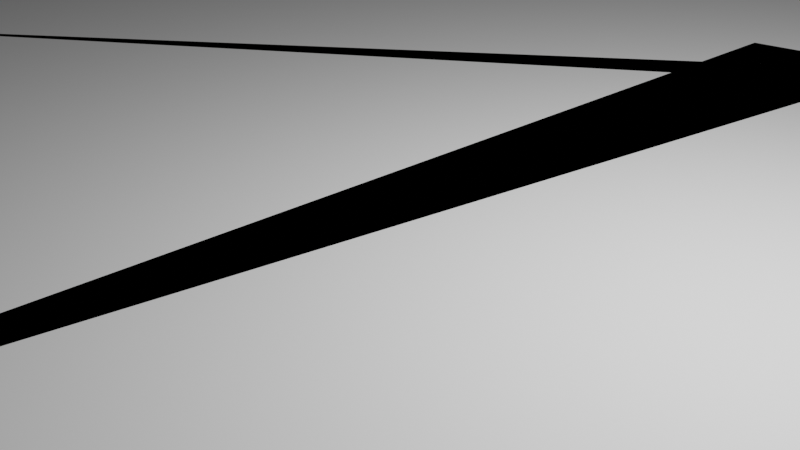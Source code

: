 # Source: new_roadblend_HM_Coastguard_Airbase2blend.blend  (saved by Blender 2.90.8; exported with 4.5.12 LTS)
import bpy
from mathutils import Matrix  # noqa: F401  (used for matrix-valued properties, if any)

bpy.ops.wm.read_factory_settings(use_empty=True)
scene = bpy.context.scene
scene.name = 'Scene'

# ---- collections
col_collection = bpy.data.collections.new('Collection'); scene.collection.children.link(col_collection)

# ---- world
world_world = bpy.data.worlds.new('World'); scene.world = world_world
world_world.use_nodes = True; world_world.node_tree.nodes.clear()
_N = world_world.node_tree.nodes; _L = world_world.node_tree.links
n0 = _N.new('ShaderNodeOutputWorld'); n0.name = 'World Output'; n0.location = (300, 300)
n1 = _N.new('ShaderNodeBackground'); n1.name = 'Background'; n1.location = (10, 300)
n1.inputs[0].default_value = (0.05088, 0.05088, 0.05088, 1.0)
_L.new(n1.outputs[0], n0.inputs[0])
n0.is_active_output = True
world_world.color = (0.05088, 0.05088, 0.05088)
world_world.use_sun_shadow = False
world_world.sun_shadow_jitter_overblur = 0.0

# ---- cameras
cam_camera = bpy.data.cameras.new('Camera')
cam_camera.clip_end = 100.0
cam_camera.ortho_scale = 7.314

# ---- lights
light_light = bpy.data.lights.new('Light', 'POINT')
light_light.transmission_factor = 0.0
light_light.energy = 1000.0
light_light.shadow_soft_size = 0.1
light_light.shadow_maximum_resolution = 0.006
light_light.use_absolute_resolution = True
light_light_001 = bpy.data.lights.new('Light.001', 'POINT')
light_light_001.transmission_factor = 0.0
light_light_001.energy = 1000.0
light_light_001.shadow_soft_size = 0.1
light_light_001.shadow_maximum_resolution = 0.006
light_light_001.use_absolute_resolution = True

# ---- meshes
me_plane_001 = bpy.data.meshes.new('Plane.001')
me_plane_001.from_pydata([(-1.0, -1.0, 0.0), (1.0, -1.0, 0.0), (-1.0, 1.0, 0.0), (1.0, 1.0, 0.0), (0.0, -1.0, 0.0), (0.0, 1.0, 0.0), (0.5, -1.0, 0.0), (0.5, 1.0, 0.0), (0.75, -1.0, 0.0), (0.75, 1.0, 0.0), (0.25, 1.0, 0.0), (0.25, -1.0, 0.0), (-0.5, 1.0, 0.0), (-0.5, -1.0, 0.0), (-0.25, -1.0, 0.0), (-0.25, 1.0, 0.0), (-0.75, 1.0, 0.0), (-0.75, -1.0, 0.0)], [], [(8, 1, 3, 9), (14, 4, 5, 15), (11, 6, 7, 10), (6, 8, 9, 7), (4, 11, 10, 5), (17, 13, 12, 16), (13, 14, 15, 12), (0, 17, 16, 2)])
_uv = me_plane_001.uv_layers.new(name='UVMap')
_uv.uv.foreach_set('vector', [0.875, 0.0, 1.0, 0.0, 1.0, 1.0, 0.875, 1.0, 0.375, 0.0, 0.5, 0.0, 0.5, 1.0, 0.375, 1.0, 0.625, 0.0, 0.75, 0.0, 0.75, 1.0, 0.625, 1.0, 0.75, 0.0, 0.875, 0.0, 0.875, 1.0, 0.75, 1.0, 0.5, 0.0, 0.625, 0.0, 0.625, 1.0, 0.5, 1.0, 0.125, 0.0, 0.25, 0.0, 0.25, 1.0, 0.125, 1.0, 0.25, 0.0, 0.375, 0.0, 0.375, 1.0, 0.25, 1.0, 0.0, 0.0, 0.125, 0.0, 0.125, 1.0, 0.0, 1.0])
me_plane_001.use_remesh_fix_poles = True
me_plane_001.use_remesh_preserve_attributes = False
me_plane_001.use_mirror_vertex_groups = False
me_plane_001.update()

# ---- curves / text
cu_nurbspath = bpy.data.curves.new('NurbsPath', 'CURVE')
cu_nurbspath.dimensions = '3D'
_sp = cu_nurbspath.splines.new('NURBS'); _sp.points.add(9)
_sp.points.foreach_set('co', [-5.603, 6.295, 0.0, 1.0, -5.627, 4.429, 0.0, 1.0, -5.357, 4.098, 0.0, 1.0, -3.796, 2.193, 0.0, 1.0, -2.0, 0.0, 0.0, 1.0, -1.0, 0.0, 0.0, 1.0, 0.0, 0.0, 0.0, 1.0, 1.0, 0.0, 0.0, 1.0, 2.0, 0.0, 0.0, 1.0, 9.934, 0.0, 0.0, 1.0])
_sp.order_u = 5
_sp.order_v = 0
_sp.use_endpoint_u = True
cu_nurbspath.use_path = True
cu_nurbspath.use_path_clamp = True
cu_nurbspath.fill_mode = 'FULL'

# ---- objects
ob_light = bpy.data.objects.new('Light', light_light)
ob_camera = bpy.data.objects.new('Camera', cam_camera)
ob_light_001 = bpy.data.objects.new('Light.001', light_light_001)
ob_new_roadblend_hm_coastguard_airbase = bpy.data.objects.new('new roadblend HM Coastguard Airbase', me_plane_001)
ob_new_roadblend_hm_coastguard_airbase2 = bpy.data.objects.new('new roadblend HM Coastguard Airbase2', cu_nurbspath)

# ---- transforms, parenting, visibility, modifiers, constraints
ob_light.location = (4.076, 1.005, 5.904)
ob_light.rotation_euler = (0.6503, 0.05522, 1.866)
ob_light.lock_rotations_4d = False
ob_light.empty_display_type = 'ARROWS'
ob_light.color = (0.0, 0.0, 0.0, 0.0)
ob_light.lineart.crease_threshold = 0.0
ob_camera.location = (7.359, -6.926, 4.958)
ob_camera.rotation_euler = (1.109, 0.0, 0.8149)
ob_camera.lock_rotations_4d = False
ob_camera.empty_display_type = 'ARROWS'
ob_camera.color = (0.0, 0.0, 0.0, 0.0)
ob_camera.display_type = 'WIRE'
ob_camera.lineart.crease_threshold = 0.0
ob_light_001.location = (4.076, 1.005, 5.904)
ob_light_001.rotation_euler = (0.6503, 0.05522, 1.866)
ob_light_001.lock_rotations_4d = False
ob_light_001.empty_display_type = 'ARROWS'
ob_light_001.color = (0.0, 0.0, 0.0, 0.0)
ob_light_001.lineart.crease_threshold = 0.0
ob_new_roadblend_hm_coastguard_airbase.location = (-2.034, 0.0, 0.0)
ob_new_roadblend_hm_coastguard_airbase.scale = (20.92, 7.96, -0.32)
ob_new_roadblend_hm_coastguard_airbase.lineart.crease_threshold = 0.0
_m = ob_new_roadblend_hm_coastguard_airbase.modifiers.new('Array', 'ARRAY')
_m.fit_type = 'FIT_CURVE'
_m.curve = ob_new_roadblend_hm_coastguard_airbase2
_m.constant_offset_displace = (0.0, 0.0, 0.0)
_m = ob_new_roadblend_hm_coastguard_airbase.modifiers.new('Curve', 'CURVE')
_m.object = ob_new_roadblend_hm_coastguard_airbase2
ob_new_roadblend_hm_coastguard_airbase2.location = (0.0, 0.0, 0.0)
ob_new_roadblend_hm_coastguard_airbase2.lineart.crease_threshold = 0.0

# ---- collection membership
col_collection.objects.link(ob_light)
col_collection.objects.link(ob_camera)
col_collection.objects.link(ob_light_001)
col_collection.objects.link(ob_new_roadblend_hm_coastguard_airbase)
col_collection.objects.link(ob_new_roadblend_hm_coastguard_airbase2)

# ---- scene / render settings (as saved in the file)
scene.camera = ob_camera
scene.frame_start = 1; scene.frame_end = 250; scene.frame_set(1)
scene.render.engine = 'BLENDER_EEVEE_NEXT'
scene.cycles.use_denoising = False
scene.cycles.samples = 128
scene.cycles.sampling_pattern = 'TABULATED_SOBOL'
scene.cycles.use_adaptive_sampling = False
scene.cycles.use_light_tree = False
scene.view_settings.view_transform = 'Filmic'
bpy.context.view_layer.update()
